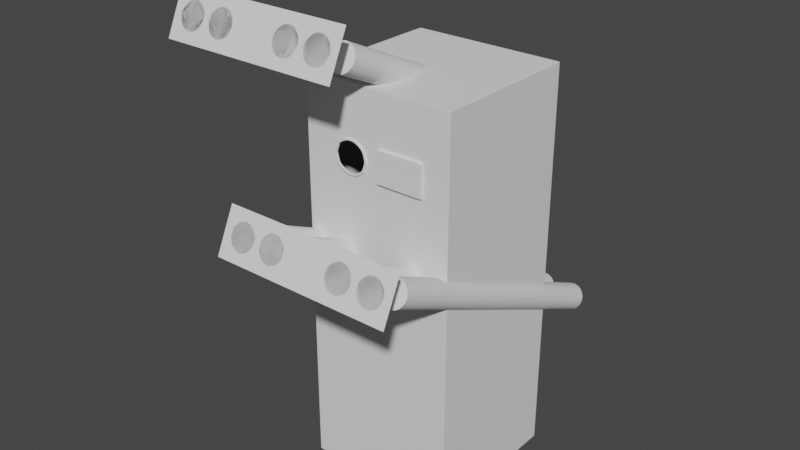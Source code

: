 # Source: ATM_SAMPAH.blend  (saved by Blender 4.1.23; exported with 4.5.12 LTS)
import bpy
from mathutils import Matrix  # noqa: F401  (used for matrix-valued properties, if any)

bpy.ops.wm.read_factory_settings(use_empty=True)
scene = bpy.context.scene
scene.name = 'Scene'

# ---- collections
col_collection = bpy.data.collections.new('Collection'); scene.collection.children.link(col_collection)

# ---- world
world_world = bpy.data.worlds.new('World'); scene.world = world_world
world_world.use_nodes = True; world_world.node_tree.nodes.clear()
_N = world_world.node_tree.nodes; _L = world_world.node_tree.links
n0 = _N.new('ShaderNodeOutputWorld'); n0.name = 'World Output'; n0.location = (300, 300)
n1 = _N.new('ShaderNodeBackground'); n1.name = 'Background'; n1.location = (10, 300)
n1.inputs[0].default_value = (0.05088, 0.05088, 0.05088, 1.0)
_L.new(n1.outputs[0], n0.inputs[0])
n0.is_active_output = True
world_world.color = (0.05088, 0.05088, 0.05088)
world_world.use_sun_shadow = False
world_world.sun_shadow_jitter_overblur = 0.0

# ---- meshes
me_cube = bpy.data.meshes.new('Cube')
me_cube.from_pydata([(-1.0, -1.0, -1.0), (-0.2795, -1.0, 0.7407), (-1.0, 1.0, -1.0), (-1.0, 1.0, 1.0), (1.0, -1.0, -1.0), (0.6542, -1.0, 0.7463), (1.0, 1.0, -1.0), (1.0, 1.0, 1.0), (-1.0, -1.0, -0.6667), (-1.0, -1.0, -0.3333), (-1.0, -1.0, 2.98e-08), (-0.1797, -1.0, 0.7107), (-0.6991, -1.0, 0.6667), (-1.0, 1.0, 0.6667), (-1.0, 1.0, 0.3333), (-1.0, 1.0, -2.98e-08), (-1.0, 1.0, -0.3333), (-1.0, 1.0, -0.6667), (1.0, 1.0, 0.6667), (1.0, 1.0, 0.3333), (1.0, 1.0, -2.98e-08), (1.0, 1.0, -0.3333), (1.0, 1.0, -0.6667), (0.6542, -1.0, 0.6667), (0.6542, -1.0, 0.587), (1.0, -1.0, -2.98e-08), (1.0, -1.0, -0.3333), (1.0, -1.0, -0.6667), (-1.0, -1.0, 0.6667), (-1.0, -1.0, 1.0), (1.0, -1.0, 1.0), (-1.0, -1.0, 0.3333), (1.0, -1.0, 0.6667), (1.0, -1.0, 0.3333), (0.6667, 1.0, -1.0), (0.3333, 1.0, -1.0), (-2.98e-08, 1.0, -1.0), (-0.3333, 1.0, -1.0), (-0.6667, 1.0, -1.0), (-0.6667, 1.0, 1.0), (-0.3333, 1.0, 1.0), (2.98e-08, 1.0, 1.0), (0.3333, 1.0, 1.0), (0.6667, 1.0, 1.0), (-0.6667, -1.0, -1.0), (-0.3333, -1.0, -1.0), (2.98e-08, -1.0, -1.0), (0.3333, -1.0, -1.0), (0.6667, -1.0, -1.0), (0.6667, -1.0, 1.0), (0.3333, -1.0, 1.0), (-2.98e-08, -1.0, 1.0), (-0.3333, -1.0, 1.0), (-0.6667, -1.0, 1.0), (0.6667, -1.0, -0.6667), (0.3333, -1.0, -0.6667), (-2.98e-08, -1.0, -0.6667), (-0.3333, -1.0, -0.6667), (-0.6667, -1.0, -0.6667), (0.6667, -1.0, -0.3333), (0.3333, -1.0, -0.3333), (-2.98e-08, -1.0, -0.3333), (-0.3333, -1.0, -0.3333), (-0.6667, -1.0, -0.3333), (0.6667, -1.0, -1.987e-08), (0.3333, -1.0, -9.934e-09), (-2.98e-08, -1.0, 8.882e-16), (-0.3333, -1.0, 9.934e-09), (-0.6667, -1.0, 1.987e-08), (0.6667, -1.0, 0.3333), (0.3333, -1.0, 0.3333), (-2.98e-08, -1.0, 0.3333), (-0.3333, -1.0, 0.3333), (-0.6667, -1.0, 0.3333), (-0.1881, -1.02, 0.6182), (-0.1448, -1.02, 0.6639), (-0.05228, -1.0, 0.6667), (-0.6667, 1.0, -0.6667), (-0.3333, 1.0, -0.6667), (2.98e-08, 1.0, -0.6667), (0.3333, 1.0, -0.6667), (0.6667, 1.0, -0.6667), (-0.6667, 1.0, -0.3333), (-0.3333, 1.0, -0.3333), (2.98e-08, 1.0, -0.3333), (0.3333, 1.0, -0.3333), (0.6667, 1.0, -0.3333), (-0.6667, 1.0, -2.98e-08), (-0.3333, 1.0, -2.98e-08), (2.98e-08, 1.0, -2.98e-08), (0.3333, 1.0, -2.98e-08), (0.6667, 1.0, -2.98e-08), (-0.6667, 1.0, 0.3333), (-0.3333, 1.0, 0.3333), (2.98e-08, 1.0, 0.3333), (0.3333, 1.0, 0.3333), (0.6667, 1.0, 0.3333), (-0.6667, 1.0, 0.6667), (-0.3333, 1.0, 0.6667), (2.98e-08, 1.0, 0.6667), (0.3333, 1.0, 0.6667), (0.6667, 1.0, 0.6667), (0.466, -1.0, 0.7463), (0.233, -1.0, 0.7463), (-0.2931, -1.0, 0.5909), (-0.2247, -1.0, 0.7903), (-0.4744, -1.0, 0.7903), (0.466, -1.0, 0.451), (0.233, -1.0, 0.587), (-0.1881, -1.0, 0.6182), (-0.2247, -1.0, 0.5431), (-0.4744, -1.0, 0.5431), (-0.6468, -1.0, 0.6667), (-0.6991, -1.0, 0.8823), (-0.466, -1.0, 0.8823), (-0.6991, -1.0, 0.451), (-0.466, -1.0, 0.451), (0.04491, -1.0, 0.7463), (-0.233, -1.0, 0.8823), (0.04491, -1.0, 0.587), (-0.233, -1.0, 0.451), (0.04491, -1.0, 0.6667), (-0.1448, -1.0, 0.6639), (-0.6468, -1.0, 0.7903), (-0.5193, -1.0, 0.6226), (-0.6468, -1.0, 0.5431), (-0.4196, -1.0, 0.5926), (-0.05228, -1.0, 0.7903), (-0.5542, -1.0, 0.6694), (-0.05228, -1.0, 0.5431), (-0.406, -1.0, 0.7424), (-0.5109, -1.0, 0.7152), (-0.5346, -1.0, 0.7223), (-0.4143, -1.0, 0.7535), (-0.5843, -1.0, 0.6698), (-0.4299, -1.0, 0.5818), (-0.5443, -1.0, 0.6161), (-0.1148, -1.0, 0.6635), (-0.1644, -1.0, 0.611), (-0.2848, -1.0, 0.5798), (-0.1548, -1.0, 0.7172), (-0.2692, -1.0, 0.7516), (0.6991, -1.0, 0.8823), (0.6991, -1.0, 0.6667), (0.466, -1.0, 0.8823), (0.6991, -1.0, 0.451), (0.466, -1.0, 0.587), (0.233, -1.0, 0.451), (0.233, -1.0, 0.8823), (-1.49e-08, -1.0, 0.451), (-1.49e-08, -1.0, 0.8823), (-1.49e-08, -1.0, 0.6667), (0.466, -1.039, 0.6667), (0.233, -1.039, 0.6667), (0.466, -1.039, 0.587), (0.466, -1.039, 0.7463), (0.6542, -1.039, 0.6667), (0.233, -1.039, 0.7463), (0.04491, -1.039, 0.6667), (0.233, -1.039, 0.587), (0.6542, -1.039, 0.7463), (0.6542, -1.039, 0.587), (0.04491, -1.039, 0.587), (0.04491, -1.039, 0.7463), (-0.4143, -1.02, 0.7535), (-0.406, -1.02, 0.7424), (-0.4196, -1.02, 0.5926), (-0.2931, -1.02, 0.5909), (-0.5109, -1.02, 0.7152), (-0.1797, -1.02, 0.7107), (-0.2795, -1.02, 0.7407), (-0.2692, -1.02, 0.7516), (-0.5843, -1.02, 0.6698), (-0.5443, -1.02, 0.6161), (-0.5346, -1.02, 0.7223), (-0.5542, -1.02, 0.6694), (-0.1548, -1.02, 0.7172), (-0.1148, -1.02, 0.6635), (-0.4299, -1.02, 0.5818), (-0.2848, -1.02, 0.5798), (-0.1644, -1.02, 0.611), (-0.5193, -1.02, 0.6226)], [], [(28, 29, 3, 13), (101, 43, 7, 18), (18, 7, 30, 32), (123, 132, 133, 106), (34, 6, 4, 48), (39, 3, 29, 53), (44, 58, 8, 0), (58, 63, 9, 8), (63, 68, 10, 9), (68, 73, 31, 10), (123, 112, 134, 132), (6, 22, 27, 4), (22, 21, 26, 27), (21, 20, 25, 26), (20, 19, 33, 25), (19, 18, 32, 33), (34, 81, 22, 6), (81, 86, 21, 22), (86, 91, 20, 21), (91, 96, 19, 20), (96, 101, 18, 19), (0, 8, 17, 2), (8, 9, 16, 17), (9, 10, 15, 16), (10, 31, 14, 15), (31, 28, 13, 14), (12, 113, 29, 28), (144, 142, 30, 49), (115, 12, 28, 31), (142, 143, 32, 30), (143, 145, 33, 32), (116, 115, 31, 73), (145, 107, 69, 33), (107, 147, 70, 69), (147, 149, 71, 70), (149, 120, 72, 71), (120, 116, 73, 72), (113, 114, 53, 29), (114, 118, 52, 53), (118, 150, 51, 52), (150, 148, 50, 51), (148, 144, 49, 50), (14, 13, 97, 92), (92, 97, 98, 93), (93, 98, 99, 94), (94, 99, 100, 95), (95, 100, 101, 96), (15, 14, 92, 87), (87, 92, 93, 88), (88, 93, 94, 89), (89, 94, 95, 90), (90, 95, 96, 91), (16, 15, 87, 82), (82, 87, 88, 83), (83, 88, 89, 84), (84, 89, 90, 85), (85, 90, 91, 86), (17, 16, 82, 77), (77, 82, 83, 78), (78, 83, 84, 79), (79, 84, 85, 80), (80, 85, 86, 81), (2, 17, 77, 38), (38, 77, 78, 37), (37, 78, 79, 36), (36, 79, 80, 35), (35, 80, 81, 34), (119, 108, 159, 162), (121, 119, 162, 158), (24, 23, 156, 161), (128, 131, 168, 175), (141, 105, 106, 133), (25, 33, 69, 64), (64, 69, 70, 65), (65, 70, 71, 66), (66, 71, 72, 67), (67, 72, 73, 68), (26, 25, 64, 59), (59, 64, 65, 60), (60, 65, 66, 61), (61, 66, 67, 62), (62, 67, 68, 63), (27, 26, 59, 54), (54, 59, 60, 55), (55, 60, 61, 56), (56, 61, 62, 57), (57, 62, 63, 58), (4, 27, 54, 48), (48, 54, 55, 47), (47, 55, 56, 46), (46, 56, 57, 45), (45, 57, 58, 44), (7, 43, 49, 30), (43, 42, 50, 49), (42, 41, 51, 50), (41, 40, 52, 51), (40, 39, 53, 52), (2, 38, 44, 0), (38, 37, 45, 44), (37, 36, 46, 45), (36, 35, 47, 46), (35, 34, 48, 47), (146, 24, 161, 154), (117, 121, 158, 163), (5, 102, 155, 160), (137, 76, 127, 140), (139, 110, 129, 138), (13, 3, 39, 97), (97, 39, 40, 98), (98, 40, 41, 99), (99, 41, 42, 100), (100, 42, 43, 101), (112, 123, 113, 12), (123, 106, 114, 113), (125, 112, 12, 115), (111, 125, 115, 116), (105, 127, 150, 118), (106, 105, 118, 114), (129, 110, 120, 149), (110, 111, 116, 120), (76, 129, 149, 151), (127, 76, 151, 150), (124, 128, 175, 181), (127, 105, 141, 140), (125, 111, 135, 136), (131, 130, 165, 168), (140, 141, 171, 176), (134, 136, 173, 172), (134, 112, 125, 136), (139, 138, 180, 179), (138, 129, 76, 137), (126, 124, 181, 166), (104, 126, 166, 167), (136, 135, 178, 173), (130, 1, 170, 165), (135, 111, 110, 139), (5, 23, 143, 142), (102, 5, 142, 144), (23, 24, 145, 143), (146, 108, 147, 107), (103, 102, 144, 148), (24, 146, 107, 145), (108, 119, 149, 147), (117, 103, 148, 150), (121, 117, 150, 151), (119, 121, 151, 149), (161, 156, 152, 154), (154, 152, 153, 159), (159, 153, 158, 162), (156, 160, 155, 152), (152, 155, 157, 153), (153, 157, 163, 158), (108, 146, 154, 159), (23, 5, 160, 156), (103, 117, 163, 157), (102, 103, 157, 155), (180, 177, 75, 74), (172, 173, 181, 175), (171, 164, 165, 170), (177, 176, 169, 75), (164, 174, 168, 165), (173, 178, 166, 181), (178, 179, 167, 166), (179, 180, 74, 167), (174, 172, 175, 168), (176, 171, 170, 169), (141, 133, 164, 171), (11, 122, 75, 169), (137, 140, 176, 177), (122, 109, 74, 75), (133, 132, 174, 164), (135, 139, 179, 178), (109, 104, 167, 74), (132, 134, 172, 174), (138, 137, 177, 180), (1, 11, 169, 170)])
_uv = me_cube.uv_layers.new(name='UVMap')
_uv.uv.foreach_set('vector', [0.5833, 0.0, 0.625, 0.0, 0.625, 0.25, 0.5833, 0.25, 0.5833, 0.4583, 0.625, 0.4583, 0.625, 0.5, 0.5833, 0.5, 0.5833, 0.5, 0.625, 0.5, 0.625, 0.75, 0.5833, 0.75, 0.6013, 0.9739, 0.5907, 0.9592, 0.5913, 0.9485, 0.6013, 0.9485, 0.3333, 0.5, 0.375, 0.5, 0.375, 0.75, 0.3333, 0.75, 0.8333, 0.5, 0.875, 0.5, 0.875, 0.75, 0.8333, 0.75, 0.375, 0.9583, 0.4167, 0.9583, 0.4167, 1.0, 0.375, 1.0, 0.4167, 0.9583, 0.4583, 0.9583, 0.4583, 1.0, 0.4167, 1.0, 0.4583, 0.9583, 0.5, 0.9583, 0.5, 1.0, 0.4583, 1.0, 0.5, 0.9583, 0.5417, 0.9583, 0.5417, 1.0, 0.5, 1.0, 0.6013, 0.9739, 0.5833, 0.9739, 0.5836, 0.9624, 0.5907, 0.9592, 0.375, 0.5, 0.4167, 0.5, 0.4167, 0.75, 0.375, 0.75, 0.4167, 0.5, 0.4583, 0.5, 0.4583, 0.75, 0.4167, 0.75, 0.4583, 0.5, 0.5, 0.5, 0.5, 0.75, 0.4583, 0.75, 0.5, 0.5, 0.5417, 0.5, 0.5417, 0.75, 0.5, 0.75, 0.5417, 0.5, 0.5833, 0.5, 0.5833, 0.75, 0.5417, 0.75, 0.375, 0.4583, 0.4167, 0.4583, 0.4167, 0.5, 0.375, 0.5, 0.4167, 0.4583, 0.4583, 0.4583, 0.4583, 0.5, 0.4167, 0.5, 0.4583, 0.4583, 0.5, 0.4583, 0.5, 0.5, 0.4583, 0.5, 0.5, 0.4583, 0.5417, 0.4583, 0.5417, 0.5, 0.5, 0.5, 0.5417, 0.4583, 0.5833, 0.4583, 0.5833, 0.5, 0.5417, 0.5, 0.375, 0.0, 0.4167, 0.0, 0.4167, 0.25, 0.375, 0.25, 0.4167, 0.0, 0.4583, 0.0, 0.4583, 0.25, 0.4167, 0.25, 0.4583, 0.0, 0.5, 0.0, 0.5, 0.25, 0.4583, 0.25, 0.5, 0.0, 0.5417, 0.0, 0.5417, 0.25, 0.5, 0.25, 0.5417, 0.0, 0.5833, 0.0, 0.5833, 0.25, 0.5417, 0.25, 0.5833, 0.9853, 0.6103, 0.9853, 0.625, 1.0, 0.5833, 1.0, 0.6103, 0.8015, 0.6103, 0.7647, 0.625, 0.75, 0.625, 0.7917, 0.5564, 0.9853, 0.5833, 0.9853, 0.5833, 1.0, 0.5417, 1.0, 0.6103, 0.7647, 0.5833, 0.7647, 0.5833, 0.75, 0.625, 0.75, 0.5833, 0.7647, 0.5564, 0.7647, 0.5417, 0.75, 0.5833, 0.75, 0.5564, 0.9485, 0.5564, 0.9853, 0.5417, 1.0, 0.5417, 0.9583, 0.5564, 0.7647, 0.5564, 0.8015, 0.5417, 0.7917, 0.5417, 0.75, 0.5564, 0.8015, 0.5564, 0.8382, 0.5417, 0.8333, 0.5417, 0.7917, 0.5564, 0.8382, 0.5564, 0.875, 0.5417, 0.875, 0.5417, 0.8333, 0.5564, 0.875, 0.5564, 0.9118, 0.5417, 0.9167, 0.5417, 0.875, 0.5564, 0.9118, 0.5564, 0.9485, 0.5417, 0.9583, 0.5417, 0.9167, 0.6103, 0.9853, 0.6103, 0.9485, 0.625, 0.9583, 0.625, 1.0, 0.6103, 0.9485, 0.6103, 0.9118, 0.625, 0.9167, 0.625, 0.9583, 0.6103, 0.9118, 0.6103, 0.875, 0.625, 0.875, 0.625, 0.9167, 0.6103, 0.875, 0.6103, 0.8382, 0.625, 0.8333, 0.625, 0.875, 0.6103, 0.8382, 0.6103, 0.8015, 0.625, 0.7917, 0.625, 0.8333, 0.5417, 0.25, 0.5833, 0.25, 0.5833, 0.2917, 0.5417, 0.2917, 0.5417, 0.2917, 0.5833, 0.2917, 0.5833, 0.3333, 0.5417, 0.3333, 0.5417, 0.3333, 0.5833, 0.3333, 0.5833, 0.375, 0.5417, 0.375, 0.5417, 0.375, 0.5833, 0.375, 0.5833, 0.4167, 0.5417, 0.4167, 0.5417, 0.4167, 0.5833, 0.4167, 0.5833, 0.4583, 0.5417, 0.4583, 0.5, 0.25, 0.5417, 0.25, 0.5417, 0.2917, 0.5, 0.2917, 0.5, 0.2917, 0.5417, 0.2917, 0.5417, 0.3333, 0.5, 0.3333, 0.5, 0.3333, 0.5417, 0.3333, 0.5417, 0.375, 0.5, 0.375, 0.5, 0.375, 0.5417, 0.375, 0.5417, 0.4167, 0.5, 0.4167, 0.5, 0.4167, 0.5417, 0.4167, 0.5417, 0.4583, 0.5, 0.4583, 0.4583, 0.25, 0.5, 0.25, 0.5, 0.2917, 0.4583, 0.2917, 0.4583, 0.2917, 0.5, 0.2917, 0.5, 0.3333, 0.4583, 0.3333, 0.4583, 0.3333, 0.5, 0.3333, 0.5, 0.375, 0.4583, 0.375, 0.4583, 0.375, 0.5, 0.375, 0.5, 0.4167, 0.4583, 0.4167, 0.4583, 0.4167, 0.5, 0.4167, 0.5, 0.4583, 0.4583, 0.4583, 0.4167, 0.25, 0.4583, 0.25, 0.4583, 0.2917, 0.4167, 0.2917, 0.4167, 0.2917, 0.4583, 0.2917, 0.4583, 0.3333, 0.4167, 0.3333, 0.4167, 0.3333, 0.4583, 0.3333, 0.4583, 0.375, 0.4167, 0.375, 0.4167, 0.375, 0.4583, 0.375, 0.4583, 0.4167, 0.4167, 0.4167, 0.4167, 0.4167, 0.4583, 0.4167, 0.4583, 0.4583, 0.4167, 0.4583, 0.375, 0.25, 0.4167, 0.25, 0.4167, 0.2917, 0.375, 0.2917, 0.375, 0.2917, 0.4167, 0.2917, 0.4167, 0.3333, 0.375, 0.3333, 0.375, 0.3333, 0.4167, 0.3333, 0.4167, 0.375, 0.375, 0.375, 0.375, 0.375, 0.4167, 0.375, 0.4167, 0.4167, 0.375, 0.4167, 0.375, 0.4167, 0.4167, 0.4167, 0.4167, 0.4583, 0.375, 0.4583, 0.562, 0.8679, 0.562, 0.8382, 0.562, 0.8382, 0.562, 0.8679, 0.5833, 0.8679, 0.562, 0.8679, 0.562, 0.8679, 0.5833, 0.8679, 0.562, 0.7718, 0.5833, 0.7718, 0.5833, 0.7718, 0.562, 0.7718, 0.0, 0.0, 0.0, 0.0, 0.0, 0.0, 0.0, 0.0, 0.5922, 0.9118, 0.6013, 0.9118, 0.6013, 0.9485, 0.5923, 0.9412, 0.5, 0.75, 0.5417, 0.75, 0.5417, 0.7917, 0.5, 0.7917, 0.5, 0.7917, 0.5417, 0.7917, 0.5417, 0.8333, 0.5, 0.8333, 0.5, 0.8333, 0.5417, 0.8333, 0.5417, 0.875, 0.5, 0.875, 0.5, 0.875, 0.5417, 0.875, 0.5417, 0.9167, 0.5, 0.9167, 0.5, 0.9167, 0.5417, 0.9167, 0.5417, 0.9583, 0.5, 0.9583, 0.4583, 0.75, 0.5, 0.75, 0.5, 0.7917, 0.4583, 0.7917, 0.4583, 0.7917, 0.5, 0.7917, 0.5, 0.8333, 0.4583, 0.8333, 0.4583, 0.8333, 0.5, 0.8333, 0.5, 0.875, 0.4583, 0.875, 0.4583, 0.875, 0.5, 0.875, 0.5, 0.9167, 0.4583, 0.9167, 0.4583, 0.9167, 0.5, 0.9167, 0.5, 0.9583, 0.4583, 0.9583, 0.4167, 0.75, 0.4583, 0.75, 0.4583, 0.7917, 0.4167, 0.7917, 0.4167, 0.7917, 0.4583, 0.7917, 0.4583, 0.8333, 0.4167, 0.8333, 0.4167, 0.8333, 0.4583, 0.8333, 0.4583, 0.875, 0.4167, 0.875, 0.4167, 0.875, 0.4583, 0.875, 0.4583, 0.9167, 0.4167, 0.9167, 0.4167, 0.9167, 0.4583, 0.9167, 0.4583, 0.9583, 0.4167, 0.9583, 0.375, 0.75, 0.4167, 0.75, 0.4167, 0.7917, 0.375, 0.7917, 0.375, 0.7917, 0.4167, 0.7917, 0.4167, 0.8333, 0.375, 0.8333, 0.375, 0.8333, 0.4167, 0.8333, 0.4167, 0.875, 0.375, 0.875, 0.375, 0.875, 0.4167, 0.875, 0.4167, 0.9167, 0.375, 0.9167, 0.375, 0.9167, 0.4167, 0.9167, 0.4167, 0.9583, 0.375, 0.9583, 0.625, 0.5, 0.6667, 0.5, 0.6667, 0.75, 0.625, 0.75, 0.6667, 0.5, 0.7083, 0.5, 0.7083, 0.75, 0.6667, 0.75, 0.7083, 0.5, 0.75, 0.5, 0.75, 0.75, 0.7083, 0.75, 0.75, 0.5, 0.7917, 0.5, 0.7917, 0.75, 0.75, 0.75, 0.7917, 0.5, 0.8333, 0.5, 0.8333, 0.75, 0.7917, 0.75, 0.125, 0.5, 0.1667, 0.5, 0.1667, 0.75, 0.125, 0.75, 0.1667, 0.5, 0.2083, 0.5, 0.2083, 0.75, 0.1667, 0.75, 0.2083, 0.5, 0.25, 0.5, 0.25, 0.75, 0.2083, 0.75, 0.25, 0.5, 0.2917, 0.5, 0.2917, 0.75, 0.25, 0.75, 0.2917, 0.5, 0.3333, 0.5, 0.3333, 0.75, 0.2917, 0.75, 0.562, 0.8015, 0.562, 0.7718, 0.562, 0.7718, 0.562, 0.8015, 0.6047, 0.8679, 0.5833, 0.8679, 0.5833, 0.8679, 0.6047, 0.8679, 0.6047, 0.7718, 0.6047, 0.8015, 0.6047, 0.8015, 0.6047, 0.7718, 0.5833, 0.898, 0.5833, 0.8864, 0.6013, 0.8864, 0.5912, 0.8979, 0.5753, 0.9118, 0.5654, 0.9118, 0.5654, 0.8864, 0.5759, 0.9011, 0.5833, 0.25, 0.625, 0.25, 0.625, 0.2917, 0.5833, 0.2917, 0.5833, 0.2917, 0.625, 0.2917, 0.625, 0.3333, 0.5833, 0.3333, 0.5833, 0.3333, 0.625, 0.3333, 0.625, 0.375, 0.5833, 0.375, 0.5833, 0.375, 0.625, 0.375, 0.625, 0.4167, 0.5833, 0.4167, 0.5833, 0.4167, 0.625, 0.4167, 0.625, 0.4583, 0.5833, 0.4583, 0.5833, 0.9739, 0.6013, 0.9739, 0.6103, 0.9853, 0.5833, 0.9853, 0.6013, 0.9739, 0.6013, 0.9485, 0.6103, 0.9485, 0.6103, 0.9853, 0.5654, 0.9739, 0.5833, 0.9739, 0.5833, 0.9853, 0.5564, 0.9853, 0.5654, 0.9485, 0.5654, 0.9739, 0.5564, 0.9853, 0.5564, 0.9485, 0.6013, 0.9118, 0.6013, 0.8864, 0.6103, 0.875, 0.6103, 0.9118, 0.6013, 0.9485, 0.6013, 0.9118, 0.6103, 0.9118, 0.6103, 0.9485, 0.5654, 0.8864, 0.5654, 0.9118, 0.5564, 0.9118, 0.5564, 0.875, 0.5654, 0.9118, 0.5654, 0.9485, 0.5564, 0.9485, 0.5564, 0.9118, 0.5833, 0.8864, 0.5654, 0.8864, 0.5564, 0.875, 0.5833, 0.875, 0.6013, 0.8864, 0.5833, 0.8864, 0.5833, 0.875, 0.6103, 0.875, 0.0, 0.0, 0.0, 0.0, 0.0, 0.0, 0.0, 0.0, 0.6013, 0.8864, 0.6013, 0.9118, 0.5923, 0.911, 0.5912, 0.8979, 0.5654, 0.9739, 0.5654, 0.9485, 0.5744, 0.9492, 0.5754, 0.9624, 0.0, 0.0, 0.0, 0.0, 0.0, 0.0, 0.0, 0.0, 0.5912, 0.8979, 0.5923, 0.911, 0.5923, 0.911, 0.5912, 0.8979, 0.5833, 0.9623, 0.5754, 0.9624, 0.5754, 0.9624, 0.5833, 0.9623, 0.5833, 0.9623, 0.5833, 0.9739, 0.5654, 0.9739, 0.5754, 0.9624, 0.5753, 0.9118, 0.5759, 0.9011, 0.5759, 0.9011, 0.5753, 0.9118, 0.5759, 0.9011, 0.5654, 0.8864, 0.5833, 0.8864, 0.5831, 0.8979, 0.0, 0.0, 0.0, 0.0, 0.0, 0.0, 0.0, 0.0, 0.0, 0.0, 0.0, 0.0, 0.0, 0.0, 0.0, 0.0, 0.5754, 0.9624, 0.5744, 0.9492, 0.5744, 0.9492, 0.5754, 0.9624, 0.0, 0.0, 0.0, 0.0, 0.0, 0.0, 0.0, 0.0, 0.5745, 0.9485, 0.5654, 0.9485, 0.5654, 0.9118, 0.5744, 0.9191, 0.6047, 0.7718, 0.5833, 0.7718, 0.5833, 0.7647, 0.6103, 0.7647, 0.6047, 0.8015, 0.6047, 0.7718, 0.6103, 0.7647, 0.6103, 0.8015, 0.5833, 0.7718, 0.562, 0.7718, 0.5564, 0.7647, 0.5833, 0.7647, 0.562, 0.8015, 0.562, 0.8382, 0.5564, 0.8382, 0.5564, 0.8015, 0.6047, 0.8382, 0.6047, 0.8015, 0.6103, 0.8015, 0.6103, 0.8382, 0.562, 0.7718, 0.562, 0.8015, 0.5564, 0.8015, 0.5564, 0.7647, 0.562, 0.8382, 0.562, 0.8679, 0.5564, 0.875, 0.5564, 0.8382, 0.6047, 0.8679, 0.6047, 0.8382, 0.6103, 0.8382, 0.6103, 0.875, 0.5833, 0.8679, 0.6047, 0.8679, 0.6103, 0.875, 0.5833, 0.875, 0.562, 0.8679, 0.5833, 0.8679, 0.5833, 0.875, 0.5564, 0.875, 0.562, 0.7718, 0.5833, 0.7718, 0.5833, 0.8015, 0.562, 0.8015, 0.562, 0.8015, 0.5833, 0.8015, 0.5833, 0.8382, 0.562, 0.8382, 0.562, 0.8382, 0.5833, 0.8382, 0.5833, 0.8679, 0.562, 0.8679, 0.5833, 0.7718, 0.6047, 0.7718, 0.6047, 0.8015, 0.5833, 0.8015, 0.5833, 0.8015, 0.6047, 0.8015, 0.6047, 0.8382, 0.5833, 0.8382, 0.5833, 0.8382, 0.6047, 0.8382, 0.6047, 0.8679, 0.5833, 0.8679, 0.562, 0.8382, 0.562, 0.8015, 0.562, 0.8015, 0.562, 0.8382, 0.5833, 0.7718, 0.6047, 0.7718, 0.6047, 0.7718, 0.5833, 0.7718, 0.6047, 0.8382, 0.6047, 0.8679, 0.6047, 0.8679, 0.6047, 0.8382, 0.6047, 0.8015, 0.6047, 0.8382, 0.6047, 0.8382, 0.6047, 0.8015, 0.5759, 0.9011, 0.5831, 0.8979, 0.5831, 0.8979, 0.5759, 0.9011, 0.5833, 0.9623, 0.5754, 0.9624, 0.5754, 0.9624, 0.5833, 0.9623, 0.5922, 0.9118, 0.5923, 0.9412, 0.5923, 0.9412, 0.5922, 0.9118, 0.5833, 0.898, 0.5912, 0.8979, 0.5912, 0.8979, 0.5833, 0.898, 0.5913, 0.9485, 0.5907, 0.9592, 0.5907, 0.9592, 0.5913, 0.9485, 0.5754, 0.9624, 0.5744, 0.9492, 0.5744, 0.9492, 0.5754, 0.9624, 0.5745, 0.9485, 0.5744, 0.9191, 0.5744, 0.9191, 0.5745, 0.9485, 0.5753, 0.9118, 0.5759, 0.9011, 0.5759, 0.9011, 0.5753, 0.9118, 0.5907, 0.9592, 0.5836, 0.9624, 0.5836, 0.9624, 0.5907, 0.9592, 0.5912, 0.8979, 0.5923, 0.911, 0.5923, 0.911, 0.5912, 0.8979, 0.5922, 0.9118, 0.5923, 0.9412, 0.5923, 0.9412, 0.5922, 0.9118, 0.0, 0.0, 0.0, 0.0, 0.0, 0.0, 0.0, 0.0, 0.5833, 0.898, 0.5912, 0.8979, 0.5912, 0.8979, 0.5833, 0.898, 0.0, 0.0, 0.0, 0.0, 0.0, 0.0, 0.0, 0.0, 0.5913, 0.9485, 0.5907, 0.9592, 0.5907, 0.9592, 0.5913, 0.9485, 0.5745, 0.9485, 0.5744, 0.9191, 0.5744, 0.9191, 0.5745, 0.9485, 0.0, 0.0, 0.0, 0.0, 0.0, 0.0, 0.0, 0.0, 0.5907, 0.9592, 0.5836, 0.9624, 0.5836, 0.9624, 0.5907, 0.9592, 0.5759, 0.9011, 0.5831, 0.8979, 0.5831, 0.8979, 0.5759, 0.9011, 0.0, 0.0, 0.0, 0.0, 0.0, 0.0, 0.0, 0.0])
me_cube.update()
me_cylinder_001 = bpy.data.meshes.new('Cylinder.001')
me_cylinder_001.from_pydata([(0.8765, 0.3216, -1.0), (0.8765, 0.3216, 1.0), (0.9392, 0.3154, -1.0), (0.9392, 0.3154, 1.0), (0.9996, 0.2971, -1.0), (0.9996, 0.2971, 1.0), (1.055, 0.2674, -1.0), (1.055, 0.2674, 1.0), (1.104, 0.2274, -1.0), (1.104, 0.2274, 1.0), (1.144, 0.1787, -1.0), (1.144, 0.1787, 1.0), (1.174, 0.1231, -1.0), (1.174, 0.1231, 1.0), (1.192, 0.06274, -1.0), (1.192, 0.06274, 1.0), (1.198, 1.179e-07, -1.0), (1.198, -1.205e-07, 1.0), (1.192, -0.06274, -1.0), (1.192, -0.06274, 1.0), (1.174, -0.1231, -1.0), (1.174, -0.1231, 1.0), (1.144, -0.1787, -1.0), (1.144, -0.1787, 1.0), (1.104, -0.2274, -1.0), (1.104, -0.2274, 1.0), (1.055, -0.2674, -1.0), (1.055, -0.2674, 1.0), (0.9996, -0.2971, -1.0), (0.9996, -0.2971, 1.0), (0.9392, -0.3154, -1.0), (0.9392, -0.3154, 1.0), (0.8765, -0.3216, -1.0), (0.8765, -0.3216, 1.0), (0.8138, -0.3154, -1.0), (0.8138, -0.3154, 1.0), (0.7534, -0.2971, -1.0), (0.7534, -0.2971, 1.0), (0.6978, -0.2674, -1.0), (0.6978, -0.2674, 1.0), (0.6491, -0.2274, -1.0), (0.6491, -0.2274, 1.0), (0.6091, -0.1787, -1.0), (0.6091, -0.1787, 1.0), (0.5794, -0.1231, -1.0), (0.5794, -0.1231, 1.0), (0.5611, -0.06274, -1.0), (0.5611, -0.06274, 1.0), (0.5549, 1.179e-07, -1.0), (0.5549, -1.205e-07, 1.0), (0.5611, 0.06274, -1.0), (0.5611, 0.06274, 1.0), (0.5794, 0.1231, -1.0), (0.5794, 0.1231, 1.0), (0.6091, 0.1787, -1.0), (0.6091, 0.1787, 1.0), (0.6491, 0.2274, -1.0), (0.6491, 0.2274, 1.0), (0.6978, 0.2674, -1.0), (0.6978, 0.2674, 1.0), (0.7534, 0.2971, -1.0), (0.7534, 0.2971, 1.0), (0.8138, 0.3154, -1.0), (0.8138, 0.3154, 1.0), (1.68, 0.3216, -1.0), (1.68, 0.3216, 1.0), (1.743, 0.3154, -1.0), (1.743, 0.3154, 1.0), (1.803, 0.2971, -1.0), (1.803, 0.2971, 1.0), (1.859, 0.2674, -1.0), (1.859, 0.2674, 1.0), (1.908, 0.2274, -1.0), (1.908, 0.2274, 1.0), (1.948, 0.1787, -1.0), (1.948, 0.1787, 1.0), (1.977, 0.1231, -1.0), (1.977, 0.1231, 1.0), (1.996, 0.06274, -1.0), (1.996, 0.06274, 1.0), (2.002, 1.179e-07, -1.0), (2.002, -1.205e-07, 1.0), (1.996, -0.06274, -1.0), (1.996, -0.06274, 1.0), (1.977, -0.1231, -1.0), (1.977, -0.1231, 1.0), (1.948, -0.1787, -1.0), (1.948, -0.1787, 1.0), (1.908, -0.2274, -1.0), (1.908, -0.2274, 1.0), (1.859, -0.2674, -1.0), (1.859, -0.2674, 1.0), (1.803, -0.2971, -1.0), (1.803, -0.2971, 1.0), (1.743, -0.3154, -1.0), (1.743, -0.3154, 1.0), (1.68, -0.3216, -1.0), (1.68, -0.3216, 1.0), (1.618, -0.3154, -1.0), (1.618, -0.3154, 1.0), (1.557, -0.2971, -1.0), (1.557, -0.2971, 1.0), (1.502, -0.2674, -1.0), (1.502, -0.2674, 1.0), (1.453, -0.2274, -1.0), (1.453, -0.2274, 1.0), (1.413, -0.1787, -1.0), (1.413, -0.1787, 1.0), (1.383, -0.1231, -1.0), (1.383, -0.1231, 1.0), (1.365, -0.06274, -1.0), (1.365, -0.06274, 1.0), (1.359, 1.179e-07, -1.0), (1.359, -1.205e-07, 1.0), (1.365, 0.06274, -1.0), (1.365, 0.06274, 1.0), (1.383, 0.1231, -1.0), (1.383, 0.1231, 1.0), (1.413, 0.1787, -1.0), (1.413, 0.1787, 1.0), (1.453, 0.2274, -1.0), (1.453, 0.2274, 1.0), (1.502, 0.2674, -1.0), (1.502, 0.2674, 1.0), (1.557, 0.2971, -1.0), (1.557, 0.2971, 1.0), (1.618, 0.3154, -1.0), (1.618, 0.3154, 1.0), (0.8765, 0.3216, 1.201), (0.9392, 0.3154, 1.201), (0.9996, 0.2971, 1.201), (1.055, 0.2674, 1.201), (1.104, 0.2274, 1.201), (1.144, 0.1787, 1.201), (1.174, 0.1231, 1.201), (1.192, 0.06274, 1.201), (1.198, -1.503e-07, 1.201), (1.192, -0.06274, 1.201), (1.174, -0.1231, 1.201), (1.144, -0.1787, 1.201), (1.104, -0.2274, 1.201), (1.055, -0.2674, 1.201), (0.9996, -0.2971, 1.201), (0.9392, -0.3154, 1.201), (0.8765, -0.3216, 1.201), (0.8138, -0.3154, 1.201), (0.7534, -0.2971, 1.201), (0.6978, -0.2674, 1.201), (0.6491, -0.2274, 1.201), (0.6091, -0.1787, 1.201), (0.5794, -0.1231, 1.201), (0.5611, -0.06274, 1.201), (0.5549, -1.503e-07, 1.201), (0.5611, 0.06274, 1.201), (0.5794, 0.1231, 1.201), (0.6091, 0.1787, 1.201), (0.6491, 0.2274, 1.201), (0.6978, 0.2674, 1.201), (0.7534, 0.2971, 1.201), (0.8138, 0.3154, 1.201), (1.68, 0.3216, 1.201), (1.743, 0.3154, 1.201), (1.803, 0.2971, 1.201), (1.859, 0.2674, 1.201), (1.908, 0.2274, 1.201), (1.948, 0.1787, 1.201), (1.977, 0.1231, 1.201), (1.996, 0.06274, 1.201), (2.002, -1.503e-07, 1.201), (1.996, -0.06274, 1.201), (1.977, -0.1231, 1.201), (1.948, -0.1787, 1.201), (1.908, -0.2274, 1.201), (1.859, -0.2674, 1.201), (1.803, -0.2971, 1.201), (1.743, -0.3154, 1.201), (1.68, -0.3216, 1.201), (1.618, -0.3154, 1.201), (1.557, -0.2971, 1.201), (1.502, -0.2674, 1.201), (1.453, -0.2274, 1.201), (1.413, -0.1787, 1.201), (1.383, -0.1231, 1.201), (1.365, -0.06274, 1.201), (1.359, -1.503e-07, 1.201), (1.365, 0.06274, 1.201), (1.383, 0.1231, 1.201), (1.413, 0.1787, 1.201), (1.453, 0.2274, 1.201), (1.502, 0.2674, 1.201), (1.557, 0.2971, 1.201), (1.618, 0.3154, 1.201), (0.0, -0.5657, 1.201), (2.201, -0.5657, 1.201), (0.0, 0.5657, 1.201), (2.201, 0.5657, 1.201)], [], [(0, 1, 3, 2), (2, 3, 5, 4), (4, 5, 7, 6), (6, 7, 9, 8), (8, 9, 11, 10), (10, 11, 13, 12), (12, 13, 15, 14), (14, 15, 17, 16), (16, 17, 19, 18), (18, 19, 21, 20), (20, 21, 23, 22), (22, 23, 25, 24), (24, 25, 27, 26), (26, 27, 29, 28), (28, 29, 31, 30), (30, 31, 33, 32), (32, 33, 35, 34), (34, 35, 37, 36), (36, 37, 39, 38), (38, 39, 41, 40), (40, 41, 43, 42), (42, 43, 45, 44), (44, 45, 47, 46), (46, 47, 49, 48), (48, 49, 51, 50), (50, 51, 53, 52), (52, 53, 55, 54), (54, 55, 57, 56), (56, 57, 59, 58), (58, 59, 61, 60), (3, 1, 63, 61, 59, 57, 55, 53, 51, 49, 47, 45, 43, 41, 39, 37, 35, 33, 31, 29, 27, 25, 23, 21, 19, 17, 15, 13, 11, 9, 7, 5), (60, 61, 63, 62), (62, 63, 1, 0), (0, 2, 4, 6, 8, 10, 12, 14, 16, 18, 20, 22, 24, 26, 28, 30, 32, 34, 36, 38, 40, 42, 44, 46, 48, 50, 52, 54, 56, 58, 60, 62), (64, 65, 67, 66), (66, 67, 69, 68), (68, 69, 71, 70), (70, 71, 73, 72), (72, 73, 75, 74), (74, 75, 77, 76), (76, 77, 79, 78), (78, 79, 81, 80), (80, 81, 83, 82), (82, 83, 85, 84), (84, 85, 87, 86), (86, 87, 89, 88), (88, 89, 91, 90), (90, 91, 93, 92), (92, 93, 95, 94), (94, 95, 97, 96), (96, 97, 99, 98), (98, 99, 101, 100), (100, 101, 103, 102), (102, 103, 105, 104), (104, 105, 107, 106), (106, 107, 109, 108), (108, 109, 111, 110), (110, 111, 113, 112), (112, 113, 115, 114), (114, 115, 117, 116), (116, 117, 119, 118), (118, 119, 121, 120), (120, 121, 123, 122), (122, 123, 125, 124), (67, 65, 127, 125, 123, 121, 119, 117, 115, 113, 111, 109, 107, 105, 103, 101, 99, 97, 95, 93, 91, 89, 87, 85, 83, 81, 79, 77, 75, 73, 71, 69), (124, 125, 127, 126), (126, 127, 65, 64), (64, 66, 68, 70, 72, 74, 76, 78, 80, 82, 84, 86, 88, 90, 92, 94, 96, 98, 100, 102, 104, 106, 108, 110, 112, 114, 116, 118, 120, 122, 124, 126), (129, 128, 159, 158, 157, 156, 155, 154, 153, 152, 151, 150, 149, 148, 147, 146, 145, 144, 143, 142, 141, 140, 139, 138, 137, 136, 135, 134, 133, 132, 131, 130), (161, 160, 191, 190, 189, 188, 187, 186, 185, 184, 183, 182, 181, 180, 179, 178, 177, 176, 175, 174, 173, 172, 171, 170, 169, 168, 167, 166, 165, 164, 163, 162), (192, 193, 195, 194)])
_uv = me_cylinder_001.uv_layers.new(name='UVMap')
_uv.uv.foreach_set('vector', [1.0, 0.5, 1.0, 1.0, 0.9688, 1.0, 0.9688, 0.5, 0.9688, 0.5, 0.9688, 1.0, 0.9375, 1.0, 0.9375, 0.5, 0.9375, 0.5, 0.9375, 1.0, 0.9062, 1.0, 0.9062, 0.5, 0.9062, 0.5, 0.9062, 1.0, 0.875, 1.0, 0.875, 0.5, 0.875, 0.5, 0.875, 1.0, 0.8438, 1.0, 0.8438, 0.5, 0.8438, 0.5, 0.8438, 1.0, 0.8125, 1.0, 0.8125, 0.5, 0.8125, 0.5, 0.8125, 1.0, 0.7812, 1.0, 0.7812, 0.5, 0.7812, 0.5, 0.7812, 1.0, 0.75, 1.0, 0.75, 0.5, 0.75, 0.5, 0.75, 1.0, 0.7188, 1.0, 0.7188, 0.5, 0.7188, 0.5, 0.7188, 1.0, 0.6875, 1.0, 0.6875, 0.5, 0.6875, 0.5, 0.6875, 1.0, 0.6562, 1.0, 0.6562, 0.5, 0.6562, 0.5, 0.6562, 1.0, 0.625, 1.0, 0.625, 0.5, 0.625, 0.5, 0.625, 1.0, 0.5938, 1.0, 0.5938, 0.5, 0.5938, 0.5, 0.5938, 1.0, 0.5625, 1.0, 0.5625, 0.5, 0.5625, 0.5, 0.5625, 1.0, 0.5312, 1.0, 0.5312, 0.5, 0.5312, 0.5, 0.5312, 1.0, 0.5, 1.0, 0.5, 0.5, 0.5, 0.5, 0.5, 1.0, 0.4688, 1.0, 0.4688, 0.5, 0.4688, 0.5, 0.4688, 1.0, 0.4375, 1.0, 0.4375, 0.5, 0.4375, 0.5, 0.4375, 1.0, 0.4062, 1.0, 0.4062, 0.5, 0.4062, 0.5, 0.4062, 1.0, 0.375, 1.0, 0.375, 0.5, 0.375, 0.5, 0.375, 1.0, 0.3438, 1.0, 0.3438, 0.5, 0.3438, 0.5, 0.3438, 1.0, 0.3125, 1.0, 0.3125, 0.5, 0.3125, 0.5, 0.3125, 1.0, 0.2812, 1.0, 0.2812, 0.5, 0.2812, 0.5, 0.2812, 1.0, 0.25, 1.0, 0.25, 0.5, 0.25, 0.5, 0.25, 1.0, 0.2188, 1.0, 0.2188, 0.5, 0.2188, 0.5, 0.2188, 1.0, 0.1875, 1.0, 0.1875, 0.5, 0.1875, 0.5, 0.1875, 1.0, 0.1562, 1.0, 0.1562, 0.5, 0.1562, 0.5, 0.1562, 1.0, 0.125, 1.0, 0.125, 0.5, 0.125, 0.5, 0.125, 1.0, 0.09375, 1.0, 0.09375, 0.5, 0.09375, 0.5, 0.09375, 1.0, 0.0625, 1.0, 0.0625, 0.5, 0.2968, 0.4854, 0.25, 0.49, 0.2032, 0.4854, 0.1582, 0.4717, 0.1167, 0.4496, 0.08029, 0.4197, 0.05045, 0.3833, 0.02827, 0.3418, 0.01461, 0.2968, 0.01, 0.25, 0.01461, 0.2032, 0.02827, 0.1582, 0.05045, 0.1167, 0.08029, 0.08029, 0.1167, 0.05045, 0.1582, 0.02827, 0.2032, 0.01461, 0.25, 0.01, 0.2968, 0.01461, 0.3418, 0.02827, 0.3833, 0.05045, 0.4197, 0.08029, 0.4496, 0.1167, 0.4717, 0.1582, 0.4854, 0.2032, 0.49, 0.25, 0.4854, 0.2968, 0.4717, 0.3418, 0.4496, 0.3833, 0.4197, 0.4197, 0.3833, 0.4496, 0.3418, 0.4717, 0.0625, 0.5, 0.0625, 1.0, 0.03125, 1.0, 0.03125, 0.5, 0.03125, 0.5, 0.03125, 1.0, 0.0, 1.0, 0.0, 0.5, 0.75, 0.49, 0.7968, 0.4854, 0.8418, 0.4717, 0.8833, 0.4496, 0.9197, 0.4197, 0.9496, 0.3833, 0.9717, 0.3418, 0.9854, 0.2968, 0.99, 0.25, 0.9854, 0.2032, 0.9717, 0.1582, 0.9496, 0.1167, 0.9197, 0.08029, 0.8833, 0.05045, 0.8418, 0.02827, 0.7968, 0.01461, 0.75, 0.01, 0.7032, 0.01461, 0.6582, 0.02827, 0.6167, 0.05045, 0.5803, 0.08029, 0.5504, 0.1167, 0.5283, 0.1582, 0.5146, 0.2032, 0.51, 0.25, 0.5146, 0.2968, 0.5283, 0.3418, 0.5504, 0.3833, 0.5803, 0.4197, 0.6167, 0.4496, 0.6582, 0.4717, 0.7032, 0.4854, 1.0, 0.5, 1.0, 1.0, 0.9688, 1.0, 0.9688, 0.5, 0.9688, 0.5, 0.9688, 1.0, 0.9375, 1.0, 0.9375, 0.5, 0.9375, 0.5, 0.9375, 1.0, 0.9062, 1.0, 0.9062, 0.5, 0.9062, 0.5, 0.9062, 1.0, 0.875, 1.0, 0.875, 0.5, 0.875, 0.5, 0.875, 1.0, 0.8438, 1.0, 0.8438, 0.5, 0.8438, 0.5, 0.8438, 1.0, 0.8125, 1.0, 0.8125, 0.5, 0.8125, 0.5, 0.8125, 1.0, 0.7812, 1.0, 0.7812, 0.5, 0.7812, 0.5, 0.7812, 1.0, 0.75, 1.0, 0.75, 0.5, 0.75, 0.5, 0.75, 1.0, 0.7188, 1.0, 0.7188, 0.5, 0.7188, 0.5, 0.7188, 1.0, 0.6875, 1.0, 0.6875, 0.5, 0.6875, 0.5, 0.6875, 1.0, 0.6562, 1.0, 0.6562, 0.5, 0.6562, 0.5, 0.6562, 1.0, 0.625, 1.0, 0.625, 0.5, 0.625, 0.5, 0.625, 1.0, 0.5938, 1.0, 0.5938, 0.5, 0.5938, 0.5, 0.5938, 1.0, 0.5625, 1.0, 0.5625, 0.5, 0.5625, 0.5, 0.5625, 1.0, 0.5312, 1.0, 0.5312, 0.5, 0.5312, 0.5, 0.5312, 1.0, 0.5, 1.0, 0.5, 0.5, 0.5, 0.5, 0.5, 1.0, 0.4688, 1.0, 0.4688, 0.5, 0.4688, 0.5, 0.4688, 1.0, 0.4375, 1.0, 0.4375, 0.5, 0.4375, 0.5, 0.4375, 1.0, 0.4062, 1.0, 0.4062, 0.5, 0.4062, 0.5, 0.4062, 1.0, 0.375, 1.0, 0.375, 0.5, 0.375, 0.5, 0.375, 1.0, 0.3438, 1.0, 0.3438, 0.5, 0.3438, 0.5, 0.3438, 1.0, 0.3125, 1.0, 0.3125, 0.5, 0.3125, 0.5, 0.3125, 1.0, 0.2812, 1.0, 0.2812, 0.5, 0.2812, 0.5, 0.2812, 1.0, 0.25, 1.0, 0.25, 0.5, 0.25, 0.5, 0.25, 1.0, 0.2188, 1.0, 0.2188, 0.5, 0.2188, 0.5, 0.2188, 1.0, 0.1875, 1.0, 0.1875, 0.5, 0.1875, 0.5, 0.1875, 1.0, 0.1562, 1.0, 0.1562, 0.5, 0.1562, 0.5, 0.1562, 1.0, 0.125, 1.0, 0.125, 0.5, 0.125, 0.5, 0.125, 1.0, 0.09375, 1.0, 0.09375, 0.5, 0.09375, 0.5, 0.09375, 1.0, 0.0625, 1.0, 0.0625, 0.5, 0.2968, 0.4854, 0.25, 0.49, 0.2032, 0.4854, 0.1582, 0.4717, 0.1167, 0.4496, 0.08029, 0.4197, 0.05045, 0.3833, 0.02827, 0.3418, 0.01461, 0.2968, 0.01, 0.25, 0.01461, 0.2032, 0.02827, 0.1582, 0.05045, 0.1167, 0.08029, 0.08029, 0.1167, 0.05045, 0.1582, 0.02827, 0.2032, 0.01461, 0.25, 0.01, 0.2968, 0.01461, 0.3418, 0.02827, 0.3833, 0.05045, 0.4197, 0.08029, 0.4496, 0.1167, 0.4717, 0.1582, 0.4854, 0.2032, 0.49, 0.25, 0.4854, 0.2968, 0.4717, 0.3418, 0.4496, 0.3833, 0.4197, 0.4197, 0.3833, 0.4496, 0.3418, 0.4717, 0.0625, 0.5, 0.0625, 1.0, 0.03125, 1.0, 0.03125, 0.5, 0.03125, 0.5, 0.03125, 1.0, 0.0, 1.0, 0.0, 0.5, 0.75, 0.49, 0.7968, 0.4854, 0.8418, 0.4717, 0.8833, 0.4496, 0.9197, 0.4197, 0.9496, 0.3833, 0.9717, 0.3418, 0.9854, 0.2968, 0.99, 0.25, 0.9854, 0.2032, 0.9717, 0.1582, 0.9496, 0.1167, 0.9197, 0.08029, 0.8833, 0.05045, 0.8418, 0.02827, 0.7968, 0.01461, 0.75, 0.01, 0.7032, 0.01461, 0.6582, 0.02827, 0.6167, 0.05045, 0.5803, 0.08029, 0.5504, 0.1167, 0.5283, 0.1582, 0.5146, 0.2032, 0.51, 0.25, 0.5146, 0.2968, 0.5283, 0.3418, 0.5504, 0.3833, 0.5803, 0.4197, 0.6167, 0.4496, 0.6582, 0.4717, 0.7032, 0.4854, 0.2968, 0.4854, 0.25, 0.49, 0.2032, 0.4854, 0.1582, 0.4717, 0.1167, 0.4496, 0.08029, 0.4197, 0.05045, 0.3833, 0.02827, 0.3418, 0.01461, 0.2968, 0.01, 0.25, 0.01461, 0.2032, 0.02827, 0.1582, 0.05045, 0.1167, 0.08029, 0.08029, 0.1167, 0.05045, 0.1582, 0.02827, 0.2032, 0.01461, 0.25, 0.01, 0.2968, 0.01461, 0.3418, 0.02827, 0.3833, 0.05045, 0.4197, 0.08029, 0.4496, 0.1167, 0.4717, 0.1582, 0.4854, 0.2032, 0.49, 0.25, 0.4854, 0.2968, 0.4717, 0.3418, 0.4496, 0.3833, 0.4197, 0.4197, 0.3833, 0.4496, 0.3418, 0.4717, 0.2968, 0.4854, 0.25, 0.49, 0.2032, 0.4854, 0.1582, 0.4717, 0.1167, 0.4496, 0.08029, 0.4197, 0.05045, 0.3833, 0.02827, 0.3418, 0.01461, 0.2968, 0.01, 0.25, 0.01461, 0.2032, 0.02827, 0.1582, 0.05045, 0.1167, 0.08029, 0.08029, 0.1167, 0.05045, 0.1582, 0.02827, 0.2032, 0.01461, 0.25, 0.01, 0.2968, 0.01461, 0.3418, 0.02827, 0.3833, 0.05045, 0.4197, 0.08029, 0.4496, 0.1167, 0.4717, 0.1582, 0.4854, 0.2032, 0.49, 0.25, 0.4854, 0.2968, 0.4717, 0.3418, 0.4496, 0.3833, 0.4197, 0.4197, 0.3833, 0.4496, 0.3418, 0.4717, 0.0, 0.0, 1.0, 0.0, 1.0, 1.0, 0.0, 1.0])
me_cylinder_001.update()
me_cylinder_002 = bpy.data.meshes.new('Cylinder.002')
me_cylinder_002.from_pydata([(0.8765, 0.3216, -1.0), (0.8765, 0.3216, 1.0), (0.9392, 0.3154, -1.0), (0.9392, 0.3154, 1.0), (0.9996, 0.2971, -1.0), (0.9996, 0.2971, 1.0), (1.055, 0.2674, -1.0), (1.055, 0.2674, 1.0), (1.104, 0.2274, -1.0), (1.104, 0.2274, 1.0), (1.144, 0.1787, -1.0), (1.144, 0.1787, 1.0), (1.174, 0.1231, -1.0), (1.174, 0.1231, 1.0), (1.192, 0.06274, -1.0), (1.192, 0.06274, 1.0), (1.198, 1.179e-07, -1.0), (1.198, -1.205e-07, 1.0), (1.192, -0.06274, -1.0), (1.192, -0.06274, 1.0), (1.174, -0.1231, -1.0), (1.174, -0.1231, 1.0), (1.144, -0.1787, -1.0), (1.144, -0.1787, 1.0), (1.104, -0.2274, -1.0), (1.104, -0.2274, 1.0), (1.055, -0.2674, -1.0), (1.055, -0.2674, 1.0), (0.9996, -0.2971, -1.0), (0.9996, -0.2971, 1.0), (0.9392, -0.3154, -1.0), (0.9392, -0.3154, 1.0), (0.8765, -0.3216, -1.0), (0.8765, -0.3216, 1.0), (0.8138, -0.3154, -1.0), (0.8138, -0.3154, 1.0), (0.7534, -0.2971, -1.0), (0.7534, -0.2971, 1.0), (0.6978, -0.2674, -1.0), (0.6978, -0.2674, 1.0), (0.6491, -0.2274, -1.0), (0.6491, -0.2274, 1.0), (0.6091, -0.1787, -1.0), (0.6091, -0.1787, 1.0), (0.5794, -0.1231, -1.0), (0.5794, -0.1231, 1.0), (0.5611, -0.06274, -1.0), (0.5611, -0.06274, 1.0), (0.5549, 1.179e-07, -1.0), (0.5549, -1.205e-07, 1.0), (0.5611, 0.06274, -1.0), (0.5611, 0.06274, 1.0), (0.5794, 0.1231, -1.0), (0.5794, 0.1231, 1.0), (0.6091, 0.1787, -1.0), (0.6091, 0.1787, 1.0), (0.6491, 0.2274, -1.0), (0.6491, 0.2274, 1.0), (0.6978, 0.2674, -1.0), (0.6978, 0.2674, 1.0), (0.7534, 0.2971, -1.0), (0.7534, 0.2971, 1.0), (0.8138, 0.3154, -1.0), (0.8138, 0.3154, 1.0), (1.68, 0.3216, -1.0), (1.68, 0.3216, 1.0), (1.743, 0.3154, -1.0), (1.743, 0.3154, 1.0), (1.803, 0.2971, -1.0), (1.803, 0.2971, 1.0), (1.859, 0.2674, -1.0), (1.859, 0.2674, 1.0), (1.908, 0.2274, -1.0), (1.908, 0.2274, 1.0), (1.948, 0.1787, -1.0), (1.948, 0.1787, 1.0), (1.977, 0.1231, -1.0), (1.977, 0.1231, 1.0), (1.996, 0.06274, -1.0), (1.996, 0.06274, 1.0), (2.002, 1.179e-07, -1.0), (2.002, -1.205e-07, 1.0), (1.996, -0.06274, -1.0), (1.996, -0.06274, 1.0), (1.977, -0.1231, -1.0), (1.977, -0.1231, 1.0), (1.948, -0.1787, -1.0), (1.948, -0.1787, 1.0), (1.908, -0.2274, -1.0), (1.908, -0.2274, 1.0), (1.859, -0.2674, -1.0), (1.859, -0.2674, 1.0), (1.803, -0.2971, -1.0), (1.803, -0.2971, 1.0), (1.743, -0.3154, -1.0), (1.743, -0.3154, 1.0), (1.68, -0.3216, -1.0), (1.68, -0.3216, 1.0), (1.618, -0.3154, -1.0), (1.618, -0.3154, 1.0), (1.557, -0.2971, -1.0), (1.557, -0.2971, 1.0), (1.502, -0.2674, -1.0), (1.502, -0.2674, 1.0), (1.453, -0.2274, -1.0), (1.453, -0.2274, 1.0), (1.413, -0.1787, -1.0), (1.413, -0.1787, 1.0), (1.383, -0.1231, -1.0), (1.383, -0.1231, 1.0), (1.365, -0.06274, -1.0), (1.365, -0.06274, 1.0), (1.359, 1.179e-07, -1.0), (1.359, -1.205e-07, 1.0), (1.365, 0.06274, -1.0), (1.365, 0.06274, 1.0), (1.383, 0.1231, -1.0), (1.383, 0.1231, 1.0), (1.413, 0.1787, -1.0), (1.413, 0.1787, 1.0), (1.453, 0.2274, -1.0), (1.453, 0.2274, 1.0), (1.502, 0.2674, -1.0), (1.502, 0.2674, 1.0), (1.557, 0.2971, -1.0), (1.557, 0.2971, 1.0), (1.618, 0.3154, -1.0), (1.618, 0.3154, 1.0), (0.8765, 0.3216, 1.201), (0.9392, 0.3154, 1.201), (0.9996, 0.2971, 1.201), (1.055, 0.2674, 1.201), (1.104, 0.2274, 1.201), (1.144, 0.1787, 1.201), (1.174, 0.1231, 1.201), (1.192, 0.06274, 1.201), (1.198, -1.503e-07, 1.201), (1.192, -0.06274, 1.201), (1.174, -0.1231, 1.201), (1.144, -0.1787, 1.201), (1.104, -0.2274, 1.201), (1.055, -0.2674, 1.201), (0.9996, -0.2971, 1.201), (0.9392, -0.3154, 1.201), (0.8765, -0.3216, 1.201), (0.8138, -0.3154, 1.201), (0.7534, -0.2971, 1.201), (0.6978, -0.2674, 1.201), (0.6491, -0.2274, 1.201), (0.6091, -0.1787, 1.201), (0.5794, -0.1231, 1.201), (0.5611, -0.06274, 1.201), (0.5549, -1.503e-07, 1.201), (0.5611, 0.06274, 1.201), (0.5794, 0.1231, 1.201), (0.6091, 0.1787, 1.201), (0.6491, 0.2274, 1.201), (0.6978, 0.2674, 1.201), (0.7534, 0.2971, 1.201), (0.8138, 0.3154, 1.201), (1.68, 0.3216, 1.201), (1.743, 0.3154, 1.201), (1.803, 0.2971, 1.201), (1.859, 0.2674, 1.201), (1.908, 0.2274, 1.201), (1.948, 0.1787, 1.201), (1.977, 0.1231, 1.201), (1.996, 0.06274, 1.201), (2.002, -1.503e-07, 1.201), (1.996, -0.06274, 1.201), (1.977, -0.1231, 1.201), (1.948, -0.1787, 1.201), (1.908, -0.2274, 1.201), (1.859, -0.2674, 1.201), (1.803, -0.2971, 1.201), (1.743, -0.3154, 1.201), (1.68, -0.3216, 1.201), (1.618, -0.3154, 1.201), (1.557, -0.2971, 1.201), (1.502, -0.2674, 1.201), (1.453, -0.2274, 1.201), (1.413, -0.1787, 1.201), (1.383, -0.1231, 1.201), (1.365, -0.06274, 1.201), (1.359, -1.503e-07, 1.201), (1.365, 0.06274, 1.201), (1.383, 0.1231, 1.201), (1.413, 0.1787, 1.201), (1.453, 0.2274, 1.201), (1.502, 0.2674, 1.201), (1.557, 0.2971, 1.201), (1.618, 0.3154, 1.201), (0.0, -0.5657, 1.201), (2.201, -0.5657, 1.201), (0.0, 0.5657, 1.201), (2.201, 0.5657, 1.201)], [], [(0, 1, 3, 2), (2, 3, 5, 4), (4, 5, 7, 6), (6, 7, 9, 8), (8, 9, 11, 10), (10, 11, 13, 12), (12, 13, 15, 14), (14, 15, 17, 16), (16, 17, 19, 18), (18, 19, 21, 20), (20, 21, 23, 22), (22, 23, 25, 24), (24, 25, 27, 26), (26, 27, 29, 28), (28, 29, 31, 30), (30, 31, 33, 32), (32, 33, 35, 34), (34, 35, 37, 36), (36, 37, 39, 38), (38, 39, 41, 40), (40, 41, 43, 42), (42, 43, 45, 44), (44, 45, 47, 46), (46, 47, 49, 48), (48, 49, 51, 50), (50, 51, 53, 52), (52, 53, 55, 54), (54, 55, 57, 56), (56, 57, 59, 58), (58, 59, 61, 60), (3, 1, 63, 61, 59, 57, 55, 53, 51, 49, 47, 45, 43, 41, 39, 37, 35, 33, 31, 29, 27, 25, 23, 21, 19, 17, 15, 13, 11, 9, 7, 5), (60, 61, 63, 62), (62, 63, 1, 0), (0, 2, 4, 6, 8, 10, 12, 14, 16, 18, 20, 22, 24, 26, 28, 30, 32, 34, 36, 38, 40, 42, 44, 46, 48, 50, 52, 54, 56, 58, 60, 62), (64, 65, 67, 66), (66, 67, 69, 68), (68, 69, 71, 70), (70, 71, 73, 72), (72, 73, 75, 74), (74, 75, 77, 76), (76, 77, 79, 78), (78, 79, 81, 80), (80, 81, 83, 82), (82, 83, 85, 84), (84, 85, 87, 86), (86, 87, 89, 88), (88, 89, 91, 90), (90, 91, 93, 92), (92, 93, 95, 94), (94, 95, 97, 96), (96, 97, 99, 98), (98, 99, 101, 100), (100, 101, 103, 102), (102, 103, 105, 104), (104, 105, 107, 106), (106, 107, 109, 108), (108, 109, 111, 110), (110, 111, 113, 112), (112, 113, 115, 114), (114, 115, 117, 116), (116, 117, 119, 118), (118, 119, 121, 120), (120, 121, 123, 122), (122, 123, 125, 124), (67, 65, 127, 125, 123, 121, 119, 117, 115, 113, 111, 109, 107, 105, 103, 101, 99, 97, 95, 93, 91, 89, 87, 85, 83, 81, 79, 77, 75, 73, 71, 69), (124, 125, 127, 126), (126, 127, 65, 64), (64, 66, 68, 70, 72, 74, 76, 78, 80, 82, 84, 86, 88, 90, 92, 94, 96, 98, 100, 102, 104, 106, 108, 110, 112, 114, 116, 118, 120, 122, 124, 126), (129, 128, 159, 158, 157, 156, 155, 154, 153, 152, 151, 150, 149, 148, 147, 146, 145, 144, 143, 142, 141, 140, 139, 138, 137, 136, 135, 134, 133, 132, 131, 130), (161, 160, 191, 190, 189, 188, 187, 186, 185, 184, 183, 182, 181, 180, 179, 178, 177, 176, 175, 174, 173, 172, 171, 170, 169, 168, 167, 166, 165, 164, 163, 162), (192, 193, 195, 194)])
_uv = me_cylinder_002.uv_layers.new(name='UVMap')
_uv.uv.foreach_set('vector', [1.0, 0.5, 1.0, 1.0, 0.9688, 1.0, 0.9688, 0.5, 0.9688, 0.5, 0.9688, 1.0, 0.9375, 1.0, 0.9375, 0.5, 0.9375, 0.5, 0.9375, 1.0, 0.9062, 1.0, 0.9062, 0.5, 0.9062, 0.5, 0.9062, 1.0, 0.875, 1.0, 0.875, 0.5, 0.875, 0.5, 0.875, 1.0, 0.8438, 1.0, 0.8438, 0.5, 0.8438, 0.5, 0.8438, 1.0, 0.8125, 1.0, 0.8125, 0.5, 0.8125, 0.5, 0.8125, 1.0, 0.7812, 1.0, 0.7812, 0.5, 0.7812, 0.5, 0.7812, 1.0, 0.75, 1.0, 0.75, 0.5, 0.75, 0.5, 0.75, 1.0, 0.7188, 1.0, 0.7188, 0.5, 0.7188, 0.5, 0.7188, 1.0, 0.6875, 1.0, 0.6875, 0.5, 0.6875, 0.5, 0.6875, 1.0, 0.6562, 1.0, 0.6562, 0.5, 0.6562, 0.5, 0.6562, 1.0, 0.625, 1.0, 0.625, 0.5, 0.625, 0.5, 0.625, 1.0, 0.5938, 1.0, 0.5938, 0.5, 0.5938, 0.5, 0.5938, 1.0, 0.5625, 1.0, 0.5625, 0.5, 0.5625, 0.5, 0.5625, 1.0, 0.5312, 1.0, 0.5312, 0.5, 0.5312, 0.5, 0.5312, 1.0, 0.5, 1.0, 0.5, 0.5, 0.5, 0.5, 0.5, 1.0, 0.4688, 1.0, 0.4688, 0.5, 0.4688, 0.5, 0.4688, 1.0, 0.4375, 1.0, 0.4375, 0.5, 0.4375, 0.5, 0.4375, 1.0, 0.4062, 1.0, 0.4062, 0.5, 0.4062, 0.5, 0.4062, 1.0, 0.375, 1.0, 0.375, 0.5, 0.375, 0.5, 0.375, 1.0, 0.3438, 1.0, 0.3438, 0.5, 0.3438, 0.5, 0.3438, 1.0, 0.3125, 1.0, 0.3125, 0.5, 0.3125, 0.5, 0.3125, 1.0, 0.2812, 1.0, 0.2812, 0.5, 0.2812, 0.5, 0.2812, 1.0, 0.25, 1.0, 0.25, 0.5, 0.25, 0.5, 0.25, 1.0, 0.2188, 1.0, 0.2188, 0.5, 0.2188, 0.5, 0.2188, 1.0, 0.1875, 1.0, 0.1875, 0.5, 0.1875, 0.5, 0.1875, 1.0, 0.1562, 1.0, 0.1562, 0.5, 0.1562, 0.5, 0.1562, 1.0, 0.125, 1.0, 0.125, 0.5, 0.125, 0.5, 0.125, 1.0, 0.09375, 1.0, 0.09375, 0.5, 0.09375, 0.5, 0.09375, 1.0, 0.0625, 1.0, 0.0625, 0.5, 0.2968, 0.4854, 0.25, 0.49, 0.2032, 0.4854, 0.1582, 0.4717, 0.1167, 0.4496, 0.08029, 0.4197, 0.05045, 0.3833, 0.02827, 0.3418, 0.01461, 0.2968, 0.01, 0.25, 0.01461, 0.2032, 0.02827, 0.1582, 0.05045, 0.1167, 0.08029, 0.08029, 0.1167, 0.05045, 0.1582, 0.02827, 0.2032, 0.01461, 0.25, 0.01, 0.2968, 0.01461, 0.3418, 0.02827, 0.3833, 0.05045, 0.4197, 0.08029, 0.4496, 0.1167, 0.4717, 0.1582, 0.4854, 0.2032, 0.49, 0.25, 0.4854, 0.2968, 0.4717, 0.3418, 0.4496, 0.3833, 0.4197, 0.4197, 0.3833, 0.4496, 0.3418, 0.4717, 0.0625, 0.5, 0.0625, 1.0, 0.03125, 1.0, 0.03125, 0.5, 0.03125, 0.5, 0.03125, 1.0, 0.0, 1.0, 0.0, 0.5, 0.75, 0.49, 0.7968, 0.4854, 0.8418, 0.4717, 0.8833, 0.4496, 0.9197, 0.4197, 0.9496, 0.3833, 0.9717, 0.3418, 0.9854, 0.2968, 0.99, 0.25, 0.9854, 0.2032, 0.9717, 0.1582, 0.9496, 0.1167, 0.9197, 0.08029, 0.8833, 0.05045, 0.8418, 0.02827, 0.7968, 0.01461, 0.75, 0.01, 0.7032, 0.01461, 0.6582, 0.02827, 0.6167, 0.05045, 0.5803, 0.08029, 0.5504, 0.1167, 0.5283, 0.1582, 0.5146, 0.2032, 0.51, 0.25, 0.5146, 0.2968, 0.5283, 0.3418, 0.5504, 0.3833, 0.5803, 0.4197, 0.6167, 0.4496, 0.6582, 0.4717, 0.7032, 0.4854, 1.0, 0.5, 1.0, 1.0, 0.9688, 1.0, 0.9688, 0.5, 0.9688, 0.5, 0.9688, 1.0, 0.9375, 1.0, 0.9375, 0.5, 0.9375, 0.5, 0.9375, 1.0, 0.9062, 1.0, 0.9062, 0.5, 0.9062, 0.5, 0.9062, 1.0, 0.875, 1.0, 0.875, 0.5, 0.875, 0.5, 0.875, 1.0, 0.8438, 1.0, 0.8438, 0.5, 0.8438, 0.5, 0.8438, 1.0, 0.8125, 1.0, 0.8125, 0.5, 0.8125, 0.5, 0.8125, 1.0, 0.7812, 1.0, 0.7812, 0.5, 0.7812, 0.5, 0.7812, 1.0, 0.75, 1.0, 0.75, 0.5, 0.75, 0.5, 0.75, 1.0, 0.7188, 1.0, 0.7188, 0.5, 0.7188, 0.5, 0.7188, 1.0, 0.6875, 1.0, 0.6875, 0.5, 0.6875, 0.5, 0.6875, 1.0, 0.6562, 1.0, 0.6562, 0.5, 0.6562, 0.5, 0.6562, 1.0, 0.625, 1.0, 0.625, 0.5, 0.625, 0.5, 0.625, 1.0, 0.5938, 1.0, 0.5938, 0.5, 0.5938, 0.5, 0.5938, 1.0, 0.5625, 1.0, 0.5625, 0.5, 0.5625, 0.5, 0.5625, 1.0, 0.5312, 1.0, 0.5312, 0.5, 0.5312, 0.5, 0.5312, 1.0, 0.5, 1.0, 0.5, 0.5, 0.5, 0.5, 0.5, 1.0, 0.4688, 1.0, 0.4688, 0.5, 0.4688, 0.5, 0.4688, 1.0, 0.4375, 1.0, 0.4375, 0.5, 0.4375, 0.5, 0.4375, 1.0, 0.4062, 1.0, 0.4062, 0.5, 0.4062, 0.5, 0.4062, 1.0, 0.375, 1.0, 0.375, 0.5, 0.375, 0.5, 0.375, 1.0, 0.3438, 1.0, 0.3438, 0.5, 0.3438, 0.5, 0.3438, 1.0, 0.3125, 1.0, 0.3125, 0.5, 0.3125, 0.5, 0.3125, 1.0, 0.2812, 1.0, 0.2812, 0.5, 0.2812, 0.5, 0.2812, 1.0, 0.25, 1.0, 0.25, 0.5, 0.25, 0.5, 0.25, 1.0, 0.2188, 1.0, 0.2188, 0.5, 0.2188, 0.5, 0.2188, 1.0, 0.1875, 1.0, 0.1875, 0.5, 0.1875, 0.5, 0.1875, 1.0, 0.1562, 1.0, 0.1562, 0.5, 0.1562, 0.5, 0.1562, 1.0, 0.125, 1.0, 0.125, 0.5, 0.125, 0.5, 0.125, 1.0, 0.09375, 1.0, 0.09375, 0.5, 0.09375, 0.5, 0.09375, 1.0, 0.0625, 1.0, 0.0625, 0.5, 0.2968, 0.4854, 0.25, 0.49, 0.2032, 0.4854, 0.1582, 0.4717, 0.1167, 0.4496, 0.08029, 0.4197, 0.05045, 0.3833, 0.02827, 0.3418, 0.01461, 0.2968, 0.01, 0.25, 0.01461, 0.2032, 0.02827, 0.1582, 0.05045, 0.1167, 0.08029, 0.08029, 0.1167, 0.05045, 0.1582, 0.02827, 0.2032, 0.01461, 0.25, 0.01, 0.2968, 0.01461, 0.3418, 0.02827, 0.3833, 0.05045, 0.4197, 0.08029, 0.4496, 0.1167, 0.4717, 0.1582, 0.4854, 0.2032, 0.49, 0.25, 0.4854, 0.2968, 0.4717, 0.3418, 0.4496, 0.3833, 0.4197, 0.4197, 0.3833, 0.4496, 0.3418, 0.4717, 0.0625, 0.5, 0.0625, 1.0, 0.03125, 1.0, 0.03125, 0.5, 0.03125, 0.5, 0.03125, 1.0, 0.0, 1.0, 0.0, 0.5, 0.75, 0.49, 0.7968, 0.4854, 0.8418, 0.4717, 0.8833, 0.4496, 0.9197, 0.4197, 0.9496, 0.3833, 0.9717, 0.3418, 0.9854, 0.2968, 0.99, 0.25, 0.9854, 0.2032, 0.9717, 0.1582, 0.9496, 0.1167, 0.9197, 0.08029, 0.8833, 0.05045, 0.8418, 0.02827, 0.7968, 0.01461, 0.75, 0.01, 0.7032, 0.01461, 0.6582, 0.02827, 0.6167, 0.05045, 0.5803, 0.08029, 0.5504, 0.1167, 0.5283, 0.1582, 0.5146, 0.2032, 0.51, 0.25, 0.5146, 0.2968, 0.5283, 0.3418, 0.5504, 0.3833, 0.5803, 0.4197, 0.6167, 0.4496, 0.6582, 0.4717, 0.7032, 0.4854, 0.2968, 0.4854, 0.25, 0.49, 0.2032, 0.4854, 0.1582, 0.4717, 0.1167, 0.4496, 0.08029, 0.4197, 0.05045, 0.3833, 0.02827, 0.3418, 0.01461, 0.2968, 0.01, 0.25, 0.01461, 0.2032, 0.02827, 0.1582, 0.05045, 0.1167, 0.08029, 0.08029, 0.1167, 0.05045, 0.1582, 0.02827, 0.2032, 0.01461, 0.25, 0.01, 0.2968, 0.01461, 0.3418, 0.02827, 0.3833, 0.05045, 0.4197, 0.08029, 0.4496, 0.1167, 0.4717, 0.1582, 0.4854, 0.2032, 0.49, 0.25, 0.4854, 0.2968, 0.4717, 0.3418, 0.4496, 0.3833, 0.4197, 0.4197, 0.3833, 0.4496, 0.3418, 0.4717, 0.2968, 0.4854, 0.25, 0.49, 0.2032, 0.4854, 0.1582, 0.4717, 0.1167, 0.4496, 0.08029, 0.4197, 0.05045, 0.3833, 0.02827, 0.3418, 0.01461, 0.2968, 0.01, 0.25, 0.01461, 0.2032, 0.02827, 0.1582, 0.05045, 0.1167, 0.08029, 0.08029, 0.1167, 0.05045, 0.1582, 0.02827, 0.2032, 0.01461, 0.25, 0.01, 0.2968, 0.01461, 0.3418, 0.02827, 0.3833, 0.05045, 0.4197, 0.08029, 0.4496, 0.1167, 0.4717, 0.1582, 0.4854, 0.2032, 0.49, 0.25, 0.4854, 0.2968, 0.4717, 0.3418, 0.4496, 0.3833, 0.4197, 0.4197, 0.3833, 0.4496, 0.3418, 0.4717, 0.0, 0.0, 1.0, 0.0, 1.0, 1.0, 0.0, 1.0])
me_cylinder_002.update()

# ---- objects
ob_cover_body = bpy.data.objects.new('Cover Body', me_cube)
ob_cylinder = bpy.data.objects.new('Cylinder', me_cylinder_001)
ob_cylinder_001 = bpy.data.objects.new('Cylinder.001', me_cylinder_002)

# ---- transforms, parenting, visibility, modifiers, constraints
ob_cover_body.location = (0.0, 0.0, 0.0)
ob_cover_body.scale = (0.25, 0.25, 0.65)
_m = ob_cover_body.modifiers.new('Bevel', 'BEVEL')
_m.width = 0.01
_m.width_pct = 0.01
_m.segments = 2
_m = ob_cover_body.modifiers.new('Subdivision', 'SUBSURF')
ob_cylinder.location = (0.0, 0.0, 0.0)
ob_cylinder.rotation_euler = (1.134, -0.0, 0.0)
ob_cylinder.scale = (0.1364, 0.1364, 0.4945)
_m = ob_cylinder.modifiers.new('Mirror', 'MIRROR')
_m.use_clip = True
_m.merge_threshold = 0.1
ob_cylinder_001.location = (-0.2595, 0.1073, 0.5438)
ob_cylinder_001.rotation_euler = (1.134, -0.0, 0.0)
ob_cylinder_001.scale = (0.1364, 0.1364, 0.4945)
_m = ob_cylinder_001.modifiers.new('Mirror', 'MIRROR')
_m.use_clip = True
_m.merge_threshold = 0.1

# ---- collection membership
col_collection.objects.link(ob_cover_body)
col_collection.objects.link(ob_cylinder)
col_collection.objects.link(ob_cylinder_001)

# ---- scene / render settings (as saved in the file)
scene.frame_start = 1; scene.frame_end = 250; scene.frame_set(1)
scene.render.engine = 'CYCLES'
scene.cycles.use_denoising = False
scene.cycles.samples = 10
scene.cycles.sampling_pattern = 'TABULATED_SOBOL'
scene.cycles.adaptive_threshold = 0.1
scene.eevee.ray_tracing_options.trace_max_roughness = 0.0
scene.view_settings.view_transform = 'Filmic'
bpy.context.view_layer.update()

# ---- added for rendering (the .blend has no active camera and no usable light): camera, sun
cam_auto = bpy.data.cameras.new('AutoCamera')
cam_auto.lens = 50.0
cam_auto.sensor_width = 36.0
cam_auto.clip_end = 1000.0
ob_auto_camera = bpy.data.objects.new('AutoCamera', cam_auto)
scene.collection.objects.link(ob_auto_camera)
ob_auto_camera.location = (1.80593, -2.3143, 1.65592)
ob_auto_camera.rotation_euler = (1.09748, -7.21219e-08, 0.694738)
scene.camera = ob_auto_camera
light_auto_sun = bpy.data.lights.new('AutoSun', 'SUN')
light_auto_sun.energy = 3.0
light_auto_sun.angle = 0.0523599
ob_auto_sun = bpy.data.objects.new('AutoSun', light_auto_sun)
scene.collection.objects.link(ob_auto_sun)
ob_auto_sun.rotation_euler = (0.872665, 0.174533, 0.523599)
bpy.context.view_layer.update()
